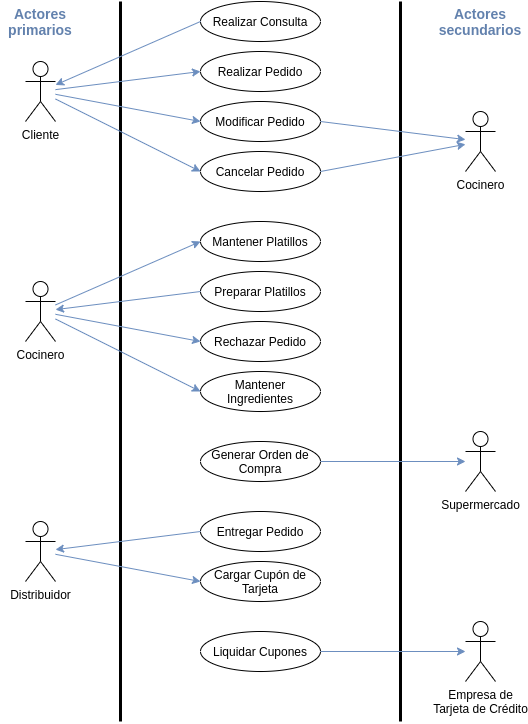

The diagram above was exported from draw.io. Its source (the exported page's mxGraphModel, read from the mxfile embedded in the PNG):
<mxGraphModel dx="1038" dy="530" grid="1" gridSize="10" guides="1" tooltips="1" connect="1" arrows="1" fold="1" page="1" pageScale="1" pageWidth="850" pageHeight="1100" math="0" shadow="0">
  <root>
    <mxCell id="0" />
    <mxCell id="1" parent="0" />
    <mxCell id="RLjeAVOQxVMwUplg_oB_-1" value="" style="endArrow=none;html=1;strokeWidth=3;" parent="1" edge="1">
      <mxGeometry width="50" height="50" relative="1" as="geometry">
        <mxPoint x="160" y="760" as="sourcePoint" />
        <mxPoint x="160" y="40" as="targetPoint" />
      </mxGeometry>
    </mxCell>
    <mxCell id="RLjeAVOQxVMwUplg_oB_-2" value="" style="endArrow=none;html=1;strokeWidth=3;" parent="1" edge="1">
      <mxGeometry width="50" height="50" relative="1" as="geometry">
        <mxPoint x="440" y="760" as="sourcePoint" />
        <mxPoint x="440" y="40" as="targetPoint" />
      </mxGeometry>
    </mxCell>
    <mxCell id="RLjeAVOQxVMwUplg_oB_-3" value="Cliente" style="shape=umlActor;verticalLabelPosition=bottom;verticalAlign=top;html=1;outlineConnect=0;" parent="1" vertex="1">
      <mxGeometry x="65" y="100" width="30" height="60" as="geometry" />
    </mxCell>
    <mxCell id="RLjeAVOQxVMwUplg_oB_-6" value="Actores primarios" style="text;html=1;strokeColor=none;fillColor=none;align=center;verticalAlign=middle;whiteSpace=wrap;rounded=0;strokeWidth=1;fontSize=14;fontStyle=1;fontColor=#6281AD;" parent="1" vertex="1">
      <mxGeometry x="40" y="40" width="80" height="40" as="geometry" />
    </mxCell>
    <mxCell id="RLjeAVOQxVMwUplg_oB_-7" value="Actores secundarios" style="text;html=1;strokeColor=none;fillColor=none;align=center;verticalAlign=middle;whiteSpace=wrap;rounded=0;strokeWidth=1;fontSize=14;fontStyle=1;fontColor=#6281AD;" parent="1" vertex="1">
      <mxGeometry x="480" y="40" width="80" height="40" as="geometry" />
    </mxCell>
    <mxCell id="RLjeAVOQxVMwUplg_oB_-9" value="Realizar Consulta" style="ellipse;whiteSpace=wrap;html=1;strokeWidth=1;fontSize=12;" parent="1" vertex="1">
      <mxGeometry x="240" y="40" width="120" height="40" as="geometry" />
    </mxCell>
    <mxCell id="RLjeAVOQxVMwUplg_oB_-12" value="Supermercado" style="shape=umlActor;verticalLabelPosition=bottom;verticalAlign=top;html=1;outlineConnect=0;" parent="1" vertex="1">
      <mxGeometry x="505" y="470" width="30" height="60" as="geometry" />
    </mxCell>
    <mxCell id="RLjeAVOQxVMwUplg_oB_-15" value="" style="endArrow=classic;html=1;strokeWidth=1;fontSize=14;exitX=0;exitY=0.5;exitDx=0;exitDy=0;fillColor=#dae8fc;strokeColor=#6c8ebf;" parent="1" source="RLjeAVOQxVMwUplg_oB_-9" target="RLjeAVOQxVMwUplg_oB_-3" edge="1">
      <mxGeometry width="50" height="50" relative="1" as="geometry">
        <mxPoint x="340" y="160" as="sourcePoint" />
        <mxPoint x="390" y="110" as="targetPoint" />
      </mxGeometry>
    </mxCell>
    <mxCell id="RLjeAVOQxVMwUplg_oB_-17" value="Realizar Pedido" style="ellipse;whiteSpace=wrap;html=1;strokeWidth=1;fontSize=12;" parent="1" vertex="1">
      <mxGeometry x="240" y="90" width="120" height="40" as="geometry" />
    </mxCell>
    <mxCell id="RLjeAVOQxVMwUplg_oB_-18" value="" style="endArrow=classic;html=1;strokeWidth=1;fontSize=14;fillColor=#dae8fc;strokeColor=#6c8ebf;entryX=0;entryY=0.5;entryDx=0;entryDy=0;" parent="1" source="RLjeAVOQxVMwUplg_oB_-3" target="RLjeAVOQxVMwUplg_oB_-17" edge="1">
      <mxGeometry width="50" height="50" relative="1" as="geometry">
        <mxPoint x="250" y="75" as="sourcePoint" />
        <mxPoint x="105" y="133.90625" as="targetPoint" />
      </mxGeometry>
    </mxCell>
    <mxCell id="RLjeAVOQxVMwUplg_oB_-20" value="Cocinero" style="shape=umlActor;verticalLabelPosition=bottom;verticalAlign=top;html=1;outlineConnect=0;" parent="1" vertex="1">
      <mxGeometry x="65" y="320" width="30" height="60" as="geometry" />
    </mxCell>
    <mxCell id="RLjeAVOQxVMwUplg_oB_-21" value="Modificar Pedido" style="ellipse;whiteSpace=wrap;html=1;strokeWidth=1;fontSize=12;" parent="1" vertex="1">
      <mxGeometry x="240" y="140" width="120" height="40" as="geometry" />
    </mxCell>
    <mxCell id="RLjeAVOQxVMwUplg_oB_-22" value="&lt;font style=&quot;font-size: 12px&quot;&gt;Cancelar Pedido&lt;/font&gt;" style="ellipse;whiteSpace=wrap;html=1;strokeWidth=1;fontSize=12;" parent="1" vertex="1">
      <mxGeometry x="240" y="190" width="120" height="40" as="geometry" />
    </mxCell>
    <mxCell id="RLjeAVOQxVMwUplg_oB_-23" value="" style="endArrow=classic;html=1;strokeWidth=1;fontSize=14;fillColor=#dae8fc;strokeColor=#6c8ebf;entryX=0;entryY=0.5;entryDx=0;entryDy=0;" parent="1" source="RLjeAVOQxVMwUplg_oB_-3" target="RLjeAVOQxVMwUplg_oB_-21" edge="1">
      <mxGeometry width="50" height="50" relative="1" as="geometry">
        <mxPoint x="105" y="138.125" as="sourcePoint" />
        <mxPoint x="250" y="120" as="targetPoint" />
      </mxGeometry>
    </mxCell>
    <mxCell id="RLjeAVOQxVMwUplg_oB_-24" value="" style="endArrow=classic;html=1;strokeWidth=1;fontSize=14;fillColor=#dae8fc;strokeColor=#6c8ebf;entryX=0;entryY=0.5;entryDx=0;entryDy=0;" parent="1" source="RLjeAVOQxVMwUplg_oB_-3" target="RLjeAVOQxVMwUplg_oB_-22" edge="1">
      <mxGeometry width="50" height="50" relative="1" as="geometry">
        <mxPoint x="115" y="148.125" as="sourcePoint" />
        <mxPoint x="260" y="130" as="targetPoint" />
      </mxGeometry>
    </mxCell>
    <mxCell id="RLjeAVOQxVMwUplg_oB_-28" value="Mantener Platillos" style="ellipse;whiteSpace=wrap;html=1;strokeWidth=1;fontSize=12;" parent="1" vertex="1">
      <mxGeometry x="240" y="260" width="120" height="40" as="geometry" />
    </mxCell>
    <mxCell id="RLjeAVOQxVMwUplg_oB_-29" value="" style="endArrow=classic;html=1;strokeWidth=1;fontSize=14;fillColor=#dae8fc;strokeColor=#6c8ebf;entryX=0;entryY=0.5;entryDx=0;entryDy=0;" parent="1" source="RLjeAVOQxVMwUplg_oB_-20" target="RLjeAVOQxVMwUplg_oB_-28" edge="1">
      <mxGeometry width="50" height="50" relative="1" as="geometry">
        <mxPoint x="105" y="157.5" as="sourcePoint" />
        <mxPoint x="250" y="230" as="targetPoint" />
      </mxGeometry>
    </mxCell>
    <mxCell id="RLjeAVOQxVMwUplg_oB_-30" value="Preparar Platillos" style="ellipse;whiteSpace=wrap;html=1;strokeWidth=1;fontSize=12;" parent="1" vertex="1">
      <mxGeometry x="240" y="310" width="120" height="40" as="geometry" />
    </mxCell>
    <mxCell id="RLjeAVOQxVMwUplg_oB_-31" value="" style="endArrow=classic;html=1;strokeWidth=1;fontSize=14;fillColor=#dae8fc;strokeColor=#6c8ebf;exitX=0;exitY=0.5;exitDx=0;exitDy=0;" parent="1" source="RLjeAVOQxVMwUplg_oB_-30" target="RLjeAVOQxVMwUplg_oB_-20" edge="1">
      <mxGeometry width="50" height="50" relative="1" as="geometry">
        <mxPoint x="105" y="328.125" as="sourcePoint" />
        <mxPoint x="250" y="310" as="targetPoint" />
      </mxGeometry>
    </mxCell>
    <mxCell id="RLjeAVOQxVMwUplg_oB_-33" value="Rechazar Pedido" style="ellipse;whiteSpace=wrap;html=1;strokeWidth=1;fontSize=12;" parent="1" vertex="1">
      <mxGeometry x="240" y="360" width="120" height="40" as="geometry" />
    </mxCell>
    <mxCell id="RLjeAVOQxVMwUplg_oB_-34" value="" style="endArrow=classic;html=1;strokeWidth=1;fontSize=14;fillColor=#dae8fc;strokeColor=#6c8ebf;entryX=0;entryY=0.5;entryDx=0;entryDy=0;" parent="1" source="RLjeAVOQxVMwUplg_oB_-20" target="RLjeAVOQxVMwUplg_oB_-33" edge="1">
      <mxGeometry width="50" height="50" relative="1" as="geometry">
        <mxPoint x="105" y="328.125" as="sourcePoint" />
        <mxPoint x="190" y="440" as="targetPoint" />
      </mxGeometry>
    </mxCell>
    <mxCell id="RLjeAVOQxVMwUplg_oB_-35" value="Mantener Ingredientes" style="ellipse;whiteSpace=wrap;html=1;strokeWidth=1;fontSize=12;" parent="1" vertex="1">
      <mxGeometry x="240" y="410" width="120" height="40" as="geometry" />
    </mxCell>
    <mxCell id="RLjeAVOQxVMwUplg_oB_-36" value="" style="endArrow=classic;html=1;strokeWidth=1;fontSize=14;fillColor=#dae8fc;strokeColor=#6c8ebf;entryX=0;entryY=0.5;entryDx=0;entryDy=0;" parent="1" source="RLjeAVOQxVMwUplg_oB_-20" target="RLjeAVOQxVMwUplg_oB_-35" edge="1">
      <mxGeometry width="50" height="50" relative="1" as="geometry">
        <mxPoint x="105" y="337.5" as="sourcePoint" />
        <mxPoint x="250" y="410" as="targetPoint" />
      </mxGeometry>
    </mxCell>
    <mxCell id="RLjeAVOQxVMwUplg_oB_-37" value="Generar Orden de Compra" style="ellipse;whiteSpace=wrap;html=1;strokeWidth=1;fontSize=12;" parent="1" vertex="1">
      <mxGeometry x="240" y="480" width="120" height="40" as="geometry" />
    </mxCell>
    <mxCell id="RLjeAVOQxVMwUplg_oB_-38" value="" style="endArrow=classic;html=1;strokeWidth=1;fontSize=14;fillColor=#dae8fc;strokeColor=#6c8ebf;exitX=1;exitY=0.5;exitDx=0;exitDy=0;" parent="1" source="RLjeAVOQxVMwUplg_oB_-37" target="RLjeAVOQxVMwUplg_oB_-12" edge="1">
      <mxGeometry width="50" height="50" relative="1" as="geometry">
        <mxPoint x="105" y="367.5" as="sourcePoint" />
        <mxPoint x="250" y="440" as="targetPoint" />
      </mxGeometry>
    </mxCell>
    <mxCell id="RLjeAVOQxVMwUplg_oB_-40" value="Distribuidor" style="shape=umlActor;verticalLabelPosition=bottom;verticalAlign=top;html=1;outlineConnect=0;" parent="1" vertex="1">
      <mxGeometry x="65" y="560" width="30" height="60" as="geometry" />
    </mxCell>
    <mxCell id="RLjeAVOQxVMwUplg_oB_-41" value="Entregar Pedido" style="ellipse;whiteSpace=wrap;html=1;strokeWidth=1;fontSize=12;" parent="1" vertex="1">
      <mxGeometry x="240" y="550" width="120" height="40" as="geometry" />
    </mxCell>
    <mxCell id="RLjeAVOQxVMwUplg_oB_-42" value="" style="endArrow=classic;html=1;strokeWidth=1;fontSize=14;fillColor=#dae8fc;strokeColor=#6c8ebf;exitX=0;exitY=0.5;exitDx=0;exitDy=0;" parent="1" source="RLjeAVOQxVMwUplg_oB_-41" target="RLjeAVOQxVMwUplg_oB_-40" edge="1">
      <mxGeometry width="50" height="50" relative="1" as="geometry">
        <mxPoint x="105" y="467.5" as="sourcePoint" />
        <mxPoint x="250" y="540" as="targetPoint" />
      </mxGeometry>
    </mxCell>
    <mxCell id="RLjeAVOQxVMwUplg_oB_-45" value="Cargar Cupón de Tarjeta" style="ellipse;whiteSpace=wrap;html=1;strokeWidth=1;fontSize=12;" parent="1" vertex="1">
      <mxGeometry x="240" y="600" width="120" height="40" as="geometry" />
    </mxCell>
    <mxCell id="RLjeAVOQxVMwUplg_oB_-46" value="" style="endArrow=classic;html=1;strokeWidth=1;fontSize=14;fillColor=#dae8fc;strokeColor=#6c8ebf;entryX=0;entryY=0.5;entryDx=0;entryDy=0;" parent="1" source="RLjeAVOQxVMwUplg_oB_-40" target="RLjeAVOQxVMwUplg_oB_-45" edge="1">
      <mxGeometry width="50" height="50" relative="1" as="geometry">
        <mxPoint x="250" y="579.9999999999999" as="sourcePoint" />
        <mxPoint x="105" y="561.8749999999999" as="targetPoint" />
      </mxGeometry>
    </mxCell>
    <mxCell id="RLjeAVOQxVMwUplg_oB_-50" value="Empresa de&lt;br&gt;Tarjeta de Crédito" style="shape=umlActor;verticalLabelPosition=bottom;verticalAlign=top;html=1;outlineConnect=0;" parent="1" vertex="1">
      <mxGeometry x="505" y="660" width="30" height="60" as="geometry" />
    </mxCell>
    <mxCell id="RLjeAVOQxVMwUplg_oB_-51" value="Liquidar Cupones" style="ellipse;whiteSpace=wrap;html=1;strokeWidth=1;fontSize=12;" parent="1" vertex="1">
      <mxGeometry x="240" y="670" width="120" height="40" as="geometry" />
    </mxCell>
    <mxCell id="RLjeAVOQxVMwUplg_oB_-52" value="" style="endArrow=classic;html=1;strokeWidth=1;fontSize=14;fillColor=#dae8fc;strokeColor=#6c8ebf;exitX=1;exitY=0.5;exitDx=0;exitDy=0;" parent="1" source="RLjeAVOQxVMwUplg_oB_-51" target="RLjeAVOQxVMwUplg_oB_-50" edge="1">
      <mxGeometry width="50" height="50" relative="1" as="geometry">
        <mxPoint x="105" y="557.5" as="sourcePoint" />
        <mxPoint x="250" y="630" as="targetPoint" />
      </mxGeometry>
    </mxCell>
    <mxCell id="Ohol6Ezlm7oFbFua5rSv-1" value="Cocinero" style="shape=umlActor;verticalLabelPosition=bottom;verticalAlign=top;html=1;outlineConnect=0;" vertex="1" parent="1">
      <mxGeometry x="505" y="150" width="30" height="60" as="geometry" />
    </mxCell>
    <mxCell id="Ohol6Ezlm7oFbFua5rSv-2" value="" style="endArrow=classic;html=1;strokeWidth=1;fontSize=14;fillColor=#dae8fc;strokeColor=#6c8ebf;exitX=1;exitY=0.5;exitDx=0;exitDy=0;" edge="1" parent="1" source="RLjeAVOQxVMwUplg_oB_-21" target="Ohol6Ezlm7oFbFua5rSv-1">
      <mxGeometry width="50" height="50" relative="1" as="geometry">
        <mxPoint x="105" y="142.8125" as="sourcePoint" />
        <mxPoint x="250" y="170" as="targetPoint" />
      </mxGeometry>
    </mxCell>
    <mxCell id="Ohol6Ezlm7oFbFua5rSv-3" value="" style="endArrow=classic;html=1;strokeWidth=1;fontSize=14;fillColor=#dae8fc;strokeColor=#6c8ebf;exitX=1;exitY=0.5;exitDx=0;exitDy=0;" edge="1" parent="1" source="RLjeAVOQxVMwUplg_oB_-22" target="Ohol6Ezlm7oFbFua5rSv-1">
      <mxGeometry width="50" height="50" relative="1" as="geometry">
        <mxPoint x="370" y="170" as="sourcePoint" />
        <mxPoint x="515" y="188.125" as="targetPoint" />
      </mxGeometry>
    </mxCell>
  </root>
</mxGraphModel>